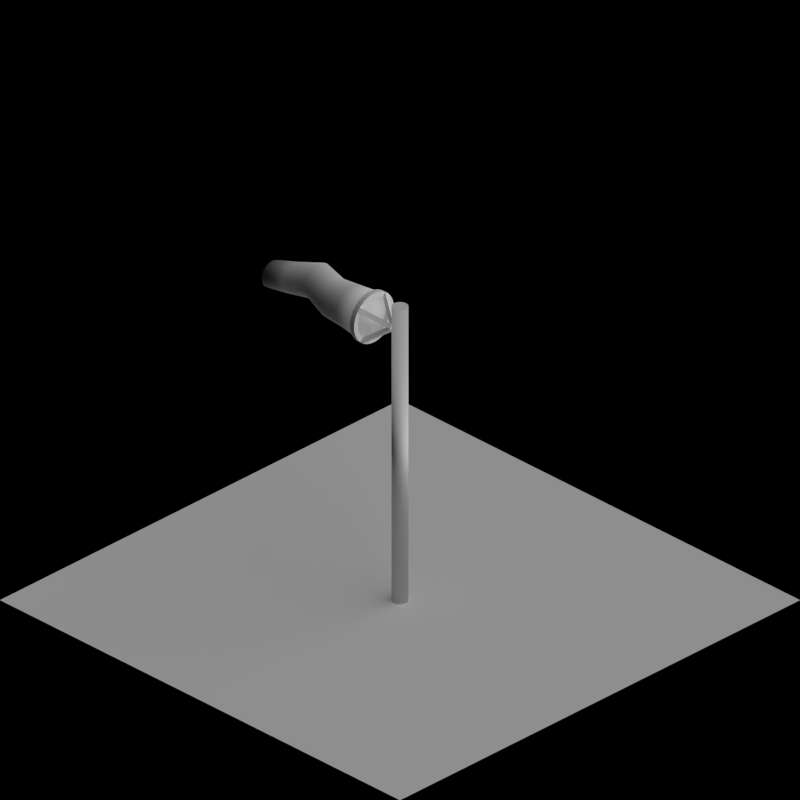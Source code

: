 # Source: windsock.blend  (saved by Blender 2.63.0; exported with 4.5.12 LTS)
import bpy
from mathutils import Matrix  # noqa: F401  (used for matrix-valued properties, if any)

bpy.ops.wm.read_factory_settings(use_empty=True)
scene = bpy.context.scene
scene.name = 'Scene'

# ---- collections
col_collection_1 = bpy.data.collections.new('Collection 1'); scene.collection.children.link(col_collection_1)
col_collection_2 = bpy.data.collections.new('Collection 2'); scene.collection.children.link(col_collection_2)

# ---- materials (node trees are filled in below, after node groups)
mat_rail_steelshiny = bpy.data.materials.new('Rail_SteelShiny')
mat_special_shadowonlybackground = bpy.data.materials.new('Special_ShadowOnlyBackground')
mat_cc_normal = bpy.data.materials.new('CC_Normal')

# ---- material node trees

# ---- world
world_world = bpy.data.worlds.new('World'); scene.world = world_world
world_world.color = (0.0, 0.0, 0.0)
world_world.use_sun_shadow = False
world_world.sun_shadow_jitter_overblur = 0.0
world_world.cycles.sampling_method = 'MANUAL'
world_world.cycles.sample_map_resolution = 256
world_world.light_settings.ao_factor = 0.5

# ---- cameras
cam_camera = bpy.data.cameras.new('Camera')
cam_camera.type = 'ORTHO'
cam_camera.clip_end = 100.0
cam_camera.lens = 35.0
cam_camera.sensor_width = 32.0
cam_camera.sensor_height = 18.0
cam_camera.ortho_scale = 2.828
cam_camera.dof.focus_distance = 0.0
cam_camera.dof.aperture_fstop = 128.0

# ---- lights
light_lamp = bpy.data.lights.new('Lamp', 'SUN')
light_lamp.transmission_factor = 0.0
light_lamp.cutoff_distance = 30.0
light_lamp.use_shadow = False
light_lamp.angle = 1.571
light_lamp.energy = 1.0
light_lamp.shadow_buffer_clip_start = 1.001
light_lamp.shadow_soft_size = 1.0
light_lamp.shadow_cascade_max_distance = 1000.0
light_lamp.cycles.use_multiple_importance_sampling = False
light_lamp_001 = bpy.data.lights.new('Lamp.001', 'SUN')
light_lamp_001.transmission_factor = 0.0
light_lamp_001.cutoff_distance = 30.0
light_lamp_001.angle = 1.571
light_lamp_001.energy = 1.0
light_lamp_001.shadow_buffer_clip_start = 1.001
light_lamp_001.shadow_soft_size = 1.0
light_lamp_001.shadow_cascade_max_distance = 1000.0
light_lamp_001.cycles.use_multiple_importance_sampling = False

# ---- meshes
me_cylinder_003 = bpy.data.meshes.new('Cylinder.003')
me_cylinder_003.from_pydata([(0.01561, 0.07846, 0.1), (0.0, 0.08, 0.1), (0.0, 0.1, 0.1), (0.0, 0.1, 0.12), (0.01951, 0.09808, 0.1), (0.01951, 0.09808, 0.12), (0.03827, 0.09239, 0.1), (0.03827, 0.09239, 0.12), (0.05556, 0.08315, 0.1), (0.05556, 0.08315, 0.12), (0.07071, 0.07071, 0.1), (0.07071, 0.07071, 0.12), (0.08315, 0.05556, 0.1), (0.08315, 0.05556, 0.12), (0.09239, 0.03827, 0.1), (0.09239, 0.03827, 0.12), (0.09808, 0.01951, 0.1), (0.09808, 0.01951, 0.12), (0.1, -7.649e-09, 0.1), (0.1, 5.941e-09, 0.12), (0.09808, -0.01951, 0.1), (0.09808, -0.01951, 0.12), (0.09239, -0.03827, 0.1), (0.09239, -0.03827, 0.12), (0.08315, -0.05556, 0.1), (0.08315, -0.05556, 0.12), (0.07071, -0.07071, 0.1), (0.05556, -0.08315, 0.1), (0.03827, -0.09239, 0.1), (0.01951, -0.09808, 0.1), (-3.258e-08, -0.1, 0.1), (-0.01951, -0.09808, 0.1), (-0.03827, -0.09239, 0.1), (-0.05556, -0.08315, 0.1), (-0.07071, -0.07071, 0.1), (-0.08315, -0.05556, 0.1), (-0.09239, -0.03827, 0.1), (-0.09808, -0.01951, 0.1), (-0.1, 8.176e-08, 0.1), (-0.09808, 0.01951, 0.1), (-0.09239, 0.03827, 0.1), (-0.08315, 0.05556, 0.1), (-0.07071, 0.07071, 0.1), (-0.05556, 0.08315, 0.1), (-0.05556, 0.08315, 0.12), (-0.03827, 0.09239, 0.1), (-0.03827, 0.09239, 0.12), (-0.01951, 0.09808, 0.1), (-0.01951, 0.09808, 0.12), (0.03061, 0.07391, 0.1), (0.04445, 0.06652, 0.1), (0.05657, 0.05657, 0.1), (0.06652, 0.04445, 0.1), (0.07391, 0.03061, 0.1), (0.07846, 0.01561, 0.1), (0.08, -4.186e-09, 0.1), (0.07846, -0.01561, 0.1), (0.07391, -0.03061, 0.1), (0.06652, -0.04445, 0.1), (0.05657, -0.05657, 0.1), (0.04445, -0.06652, 0.1), (0.03061, -0.07391, 0.1), (0.01561, -0.07846, 0.1), (-2.607e-08, -0.08, 0.1), (-0.01561, -0.07846, 0.1), (-0.03061, -0.07391, 0.1), (-0.04445, -0.06652, 0.1), (-0.05657, -0.05657, 0.1), (-0.06652, -0.04445, 0.1), (-0.07391, -0.03061, 0.1), (-0.07846, -0.01561, 0.1), (-0.08, 6.734e-08, 0.1), (-0.07846, 0.01561, 0.1), (-0.07391, 0.03061, 0.1), (-0.06652, 0.04445, 0.1), (-0.05657, 0.05657, 0.1), (-0.04445, 0.06652, 0.1), (-0.03061, 0.07391, 0.1), (-0.01561, 0.07846, 0.1), (0.01561, 0.07846, 0.12), (-1.457e-10, 0.08, 0.12), (0.03061, 0.07391, 0.12), (0.04445, 0.06652, 0.12), (0.05657, 0.05657, 0.12), (0.06652, 0.04445, 0.12), (0.07391, 0.03061, 0.12), (0.07846, 0.01561, 0.12), (0.08, -9.423e-09, 0.12), (0.07846, -0.01561, 0.12), (0.07391, -0.03061, 0.12), (0.06652, -0.04445, 0.12), (0.05657, -0.05657, 0.12), (0.04445, -0.06652, 0.12), (0.03061, -0.07391, 0.12), (0.01561, -0.07846, 0.12), (-2.621e-08, -0.08, 0.12), (-0.01561, -0.07846, 0.12), (-0.03061, -0.07391, 0.12), (-0.04445, -0.06652, 0.12), (-0.05657, -0.05657, 0.12), (-0.06652, -0.04445, 0.12), (-0.07391, -0.03061, 0.12), (-0.07846, -0.01561, 0.12), (-0.08, 6.21e-08, 0.12), (-0.07846, 0.01561, 0.12), (-0.07391, 0.03061, 0.12), (-0.06652, 0.04445, 0.12), (-0.05657, 0.05657, 0.12), (-0.04445, 0.06652, 0.12), (-0.03061, 0.07391, 0.12), (-0.01561, 0.07846, 0.12), (0.07074, -0.07074, 0.12), (0.05558, -0.08318, 0.12), (0.03828, -0.09242, 0.12), (0.01952, -0.09811, 0.12), (-3.278e-08, -0.1, 0.12), (-0.01952, -0.09811, 0.12), (-0.03828, -0.09242, 0.12), (-0.05558, -0.08318, 0.12), (-0.07074, -0.07074, 0.12), (-0.08318, -0.05558, 0.12), (-0.09242, -0.03828, 0.12), (-0.09811, -0.01952, 0.12), (-0.1, 7.617e-08, 0.12), (-0.09811, 0.01952, 0.12), (-0.09242, 0.03828, 0.12), (-0.08318, 0.05558, 0.12), (-0.07074, 0.07074, 0.12), (0.0007107, 0.01071, 1.782e-08), (0.01315, -0.004443, 1.782e-08), (0.01071, -0.0007107, -2.452e-08), (-0.004443, -0.01315, -2.452e-08), (0.009289, -0.01071, -2.527e-08), (-0.003147, 0.004443, -2.527e-08), (-0.01071, 0.0007108, 1.707e-08), (0.004443, 0.01315, 1.707e-08), (-0.01343, -0.003431, 1.037e-08), (-0.003482, -0.01555, 1.037e-08), (-0.003431, 0.01343, -1.707e-08), (-0.01555, 0.003482, -1.707e-08), (0.02343, 0.003432, -1.782e-08), (0.01348, 0.01555, -1.782e-08), (0.003432, -0.01343, 9.616e-09), (0.01555, -0.003482, 9.616e-09)], [], [(71, 72, 104, 103), (39, 40, 73, 72), (2, 3, 5, 4), (70, 71, 103, 102), (38, 39, 72, 71), (4, 5, 7, 6), (69, 70, 102, 101), (41, 42, 75, 74), (6, 7, 9, 8), (68, 69, 101, 100), (34, 35, 133, 132), (8, 9, 11, 10), (67, 68, 100, 99), (43, 45, 77, 76), (10, 11, 13, 12), (66, 67, 99, 98), (45, 47, 78, 77), (12, 13, 15, 14), (65, 66, 98, 97), (47, 2, 1, 78), (14, 15, 17, 16), (64, 65, 97, 96), (4, 6, 49, 0), (16, 17, 19, 18), (78, 1, 80, 110), (6, 8, 50, 49), (18, 19, 21, 20), (63, 64, 96, 95), (8, 10, 51, 50), (20, 21, 23, 22), (62, 63, 95, 94), (137, 129, 12, 52), (22, 23, 25, 24), (61, 62, 94, 93), (12, 14, 53, 52), (60, 61, 93, 92), (14, 16, 54, 53), (59, 60, 92, 91), (16, 18, 55, 54), (58, 59, 91, 90), (18, 20, 56, 55), (57, 58, 90, 89), (20, 22, 57, 56), (56, 57, 89, 88), (22, 24, 58, 57), (55, 56, 88, 87), (24, 26, 59, 58), (54, 55, 87, 86), (10, 12, 129, 128), (53, 54, 86, 85), (27, 28, 61, 60), (52, 53, 85, 84), (2, 4, 0, 1), (51, 52, 84, 83), (28, 29, 62, 61), (50, 51, 83, 82), (29, 30, 63, 62), (49, 50, 82, 81), (30, 31, 64, 63), (0, 49, 81, 79), (31, 32, 65, 64), (1, 0, 79, 80), (32, 33, 66, 65), (77, 78, 110, 109), (33, 34, 67, 66), (76, 77, 109, 108), (42, 43, 135, 134), (35, 36, 69, 68), (37, 38, 71, 70), (75, 76, 108, 107), (43, 44, 46, 45), (47, 48, 3, 2), (45, 46, 48, 47), (72, 73, 105, 104), (40, 41, 74, 73), (36, 37, 70, 69), (73, 74, 106, 105), (74, 75, 107, 106), (94, 95, 115, 114), (99, 100, 120, 119), (104, 105, 125, 124), (93, 94, 114, 113), (98, 99, 119, 118), (103, 104, 124, 123), (92, 93, 113, 112), (97, 98, 118, 117), (102, 103, 123, 122), (91, 92, 112, 111), (96, 97, 117, 116), (101, 102, 122, 121), (106, 107, 127, 126), (95, 96, 116, 115), (100, 101, 121, 120), (105, 106, 126, 125), (24, 25, 111, 26), (26, 111, 112, 27), (27, 112, 113, 28), (28, 113, 114, 29), (29, 114, 115, 30), (30, 115, 116, 31), (31, 116, 117, 32), (32, 117, 118, 33), (33, 118, 119, 34), (34, 119, 120, 35), (35, 120, 121, 36), (36, 121, 122, 37), (37, 122, 123, 38), (38, 123, 124, 39), (39, 124, 125, 40), (40, 125, 126, 41), (41, 126, 127, 42), (110, 80, 3, 48), (42, 127, 44, 43), (80, 79, 5, 3), (84, 85, 15, 13), (89, 90, 25, 23), (109, 110, 48, 46), (83, 84, 13, 11), (88, 89, 23, 21), (108, 109, 46, 44), (82, 83, 11, 9), (87, 88, 21, 19), (107, 108, 44, 127), (81, 82, 9, 7), (86, 87, 19, 17), (79, 81, 7, 5), (85, 86, 17, 15), (90, 91, 111, 25), (134, 135, 143, 142), (128, 129, 137, 136), (130, 131, 139, 138), (132, 133, 141, 140), (141, 133, 35, 68), (26, 27, 131, 130), (143, 135, 43, 76), (140, 141, 68, 67), (51, 10, 128, 136), (139, 131, 27, 60), (136, 137, 52, 51), (75, 42, 134, 142), (138, 139, 60, 59), (67, 34, 132, 140), (142, 143, 76, 75), (59, 26, 130, 138)])
me_cylinder_003.materials.append(mat_rail_steelshiny)
me_cylinder_003.use_remesh_preserve_volume = False
me_cylinder_003.use_remesh_preserve_attributes = False
me_cylinder_003.use_mirror_vertex_groups = False
me_cylinder_003.update()
me_plane = bpy.data.meshes.new('Plane')
me_plane.from_pydata([(1.0, -1.0, 0.0), (-1.0, -1.0, 0.0), (1.0, 1.0, 0.0), (-1.0, 1.0, 0.0)], [], [(2, 3, 1, 0)])
me_plane.materials.append(mat_special_shadowonlybackground)
me_plane.use_remesh_preserve_volume = False
me_plane.use_remesh_preserve_attributes = False
me_plane.use_mirror_vertex_groups = False
me_plane.update()
me_cylinder_007 = bpy.data.meshes.new('Cylinder.007')
me_cylinder_007.from_pydata([(0.0, 0.09123, 0.12), (2.548e-18, 0.09296, 0.1991), (0.0178, 0.08948, 0.12), (0.0159, 0.09139, 0.1991), (0.03491, 0.08429, 0.12), (0.03118, 0.08676, 0.1991), (0.05069, 0.07586, 0.12), (0.04527, 0.07923, 0.1991), (0.06451, 0.06451, 0.12), (0.05762, 0.06909, 0.1991), (0.07586, 0.05069, 0.12), (0.06775, 0.05674, 0.1991), (0.08429, 0.03491, 0.12), (0.07528, 0.04266, 0.1991), (0.08948, 0.0178, 0.12), (0.07992, 0.02737, 0.1991), (0.09123, -9.572e-09, 0.12), (0.08148, 0.01148, 0.1991), (0.08948, -0.0178, 0.12), (0.07992, -0.00442, 0.1991), (0.08429, -0.03491, 0.12), (0.07528, -0.01971, 0.1991), (0.07586, -0.05069, 0.12), (0.06775, -0.03379, 0.1991), (0.06451, -0.06451, 0.12), (0.05762, -0.04614, 0.1991), (0.05069, -0.07586, 0.12), (0.04527, -0.05627, 0.1991), (0.03491, -0.08429, 0.12), (0.03118, -0.0638, 0.1991), (0.0178, -0.08948, 0.12), (0.0159, -0.06844, 0.1991), (-2.973e-08, -0.09123, 0.12), (-2.655e-08, -0.07001, 0.1991), (-0.0178, -0.08948, 0.12), (-0.0159, -0.06844, 0.1991), (-0.03491, -0.08429, 0.12), (-0.03118, -0.0638, 0.1991), (-0.05069, -0.07586, 0.12), (-0.04527, -0.05627, 0.1991), (-0.06451, -0.06451, 0.12), (-0.05762, -0.04614, 0.1991), (-0.07586, -0.05069, 0.12), (-0.06775, -0.03379, 0.1991), (-0.08429, -0.03491, 0.12), (-0.07528, -0.01971, 0.1991), (-0.08948, -0.0178, 0.12), (-0.07992, -0.00442, 0.1991), (-0.09123, 7.163e-08, 0.12), (-0.08148, 0.01148, 0.1991), (-0.08948, 0.0178, 0.12), (-0.07992, 0.02737, 0.1991), (-0.08429, 0.03491, 0.12), (-0.07528, 0.04266, 0.1991), (-0.07586, 0.05069, 0.12), (-0.06775, 0.05675, 0.1991), (-0.06451, 0.06451, 0.12), (-0.05762, 0.06909, 0.1991), (-0.05069, 0.07586, 0.12), (-0.04527, 0.07923, 0.1991), (-0.03491, 0.08429, 0.12), (-0.03118, 0.08676, 0.1991), (-0.0178, 0.08948, 0.12), (-0.0159, 0.09139, 0.1991), (-0.01766, 0.07458, 0.3018), (-0.003105, 0.07315, 0.3018), (0.01089, 0.06891, 0.3018), (0.02378, 0.06201, 0.3018), (0.03508, 0.05274, 0.3018), (0.04436, 0.04144, 0.3018), (0.05125, 0.02854, 0.3018), (0.0555, 0.01455, 0.3018), (0.05693, -2.01e-09, 0.3018), (0.0555, -0.01455, 0.3018), (0.05125, -0.02854, 0.3018), (0.04436, -0.04144, 0.3018), (0.03508, -0.05274, 0.3018), (0.02378, -0.06201, 0.3018), (0.01089, -0.06891, 0.3018), (-0.003105, -0.07315, 0.3018), (-0.01766, -0.07458, 0.3018), (-0.03221, -0.07315, 0.3018), (-0.0462, -0.06891, 0.3018), (-0.05909, -0.06201, 0.3018), (-0.07039, -0.05274, 0.3018), (-0.07967, -0.04144, 0.3018), (-0.08656, -0.02854, 0.3018), (-0.09081, -0.01455, 0.3018), (-0.09224, 6.438e-08, 0.3018), (-0.09081, 0.01455, 0.3018), (-0.08656, 0.02854, 0.3018), (-0.07967, 0.04144, 0.3018), (-0.07039, 0.05274, 0.3018), (-0.05909, 0.06201, 0.3018), (-0.0462, 0.06891, 0.3018), (-0.03221, 0.07315, 0.3018), (-4.38e-08, 0.05448, 0.3991), (0.01338, 0.05316, 0.3991), (0.02625, 0.04926, 0.3991), (0.03812, 0.04292, 0.3991), (0.04851, 0.03439, 0.3991), (0.05705, 0.02399, 0.3991), (0.06339, 0.01213, 0.3991), (0.06729, -0.0007399, 0.3991), (0.06861, -0.01412, 0.3991), (0.06729, -0.02751, 0.3991), (0.06339, -0.04038, 0.3991), (0.05705, -0.05224, 0.3991), (0.04851, -0.06264, 0.3991), (0.03812, -0.07117, 0.3991), (0.02625, -0.07751, 0.3991), (0.01338, -0.08141, 0.3991), (-6.616e-08, -0.08273, 0.3991), (-0.01338, -0.08141, 0.3991), (-0.02626, -0.07751, 0.3991), (-0.03812, -0.07117, 0.3991), (-0.04851, -0.06264, 0.3991), (-0.05705, -0.05224, 0.3991), (-0.06339, -0.04038, 0.3991), (-0.06729, -0.02751, 0.3991), (-0.06861, -0.01412, 0.3991), (-0.06729, -0.0007398, 0.3991), (-0.06339, 0.01213, 0.3991), (-0.05705, 0.02399, 0.3991), (-0.04851, 0.03439, 0.3991), (-0.03812, 0.04292, 0.3991), (-0.02625, 0.04926, 0.3991), (-0.01338, 0.05316, 0.3991), (0.01059, 0.05995, 0.5), (0.02229, 0.0588, 0.5), (0.03353, 0.05538, 0.5), (0.0439, 0.04985, 0.5), (0.05298, 0.04239, 0.5), (0.06044, 0.03331, 0.5), (0.06598, 0.02294, 0.5), (0.06939, 0.0117, 0.5), (0.07054, -2.971e-09, 0.5), (0.06939, -0.0117, 0.5), (0.06598, -0.02294, 0.5), (0.06044, -0.03331, 0.5), (0.05298, -0.04239, 0.5), (0.0439, -0.04985, 0.5), (0.03353, -0.05538, 0.5), (0.02229, -0.0588, 0.5), (0.01059, -0.05995, 0.5), (-0.001102, -0.0588, 0.5), (-0.01235, -0.05538, 0.5), (-0.02271, -0.04985, 0.5), (-0.0318, -0.04239, 0.5), (-0.03925, -0.03331, 0.5), (-0.04479, -0.02294, 0.5), (-0.0482, -0.0117, 0.5), (-0.04935, 5.039e-08, 0.5), (-0.0482, 0.0117, 0.5), (-0.04479, 0.02294, 0.5), (-0.03925, 0.03331, 0.5), (-0.0318, 0.04239, 0.5), (-0.02271, 0.04985, 0.5), (-0.01235, 0.05538, 0.5), (-0.001102, 0.0588, 0.5), (-3.54e-08, 0.02795, 0.5991), (0.0101, 0.02695, 0.5991), (0.01982, 0.024, 0.5991), (0.02877, 0.01922, 0.5991), (0.03661, 0.01278, 0.5991), (0.04305, 0.004933, 0.5991), (0.04784, -0.004019, 0.5991), (0.05079, -0.01373, 0.5991), (0.05178, -0.02384, 0.5991), (0.05079, -0.03394, 0.5991), (0.04784, -0.04365, 0.5991), (0.04305, -0.0526, 0.5991), (0.03661, -0.06045, 0.5991), (0.02877, -0.06689, 0.5991), (0.01982, -0.07167, 0.5991), (0.0101, -0.07462, 0.5991), (-5.227e-08, -0.07562, 0.5991), (-0.0101, -0.07462, 0.5991), (-0.01982, -0.07167, 0.5991), (-0.02877, -0.06689, 0.5991), (-0.03661, -0.06045, 0.5991), (-0.04305, -0.0526, 0.5991), (-0.04784, -0.04365, 0.5991), (-0.05079, -0.03394, 0.5991), (-0.05178, -0.02384, 0.5991), (-0.05079, -0.01373, 0.5991), (-0.04784, -0.004019, 0.5991), (-0.04305, 0.004933, 0.5991), (-0.03661, 0.01278, 0.5991), (-0.02877, 0.01922, 0.5991), (-0.01982, 0.024, 0.5991), (-0.0101, 0.02695, 0.5991)], [], [(0, 1, 3, 2), (2, 3, 5, 4), (4, 5, 7, 6), (6, 7, 9, 8), (8, 9, 11, 10), (10, 11, 13, 12), (12, 13, 15, 14), (14, 15, 17, 16), (16, 17, 19, 18), (18, 19, 21, 20), (20, 21, 23, 22), (22, 23, 25, 24), (24, 25, 27, 26), (26, 27, 29, 28), (28, 29, 31, 30), (30, 31, 33, 32), (32, 33, 35, 34), (34, 35, 37, 36), (36, 37, 39, 38), (38, 39, 41, 40), (40, 41, 43, 42), (42, 43, 45, 44), (44, 45, 47, 46), (46, 47, 49, 48), (48, 49, 51, 50), (50, 51, 53, 52), (52, 53, 55, 54), (54, 55, 57, 56), (56, 57, 59, 58), (58, 59, 61, 60), (23, 21, 74, 75), (62, 63, 1, 0), (60, 61, 63, 62), (0, 2, 4, 6, 8, 10, 12, 14, 16, 18, 20, 22, 24, 26, 28, 30, 32, 34, 36, 38, 40, 42, 44, 46, 48, 50, 52, 54, 56, 58, 60, 62), (68, 67, 99, 100), (61, 59, 93, 94), (37, 35, 81, 82), (13, 11, 69, 70), (51, 49, 88, 89), (27, 25, 76, 77), (1, 63, 95, 64), (41, 39, 83, 84), (17, 15, 71, 72), (55, 53, 90, 91), (31, 29, 78, 79), (7, 5, 66, 67), (45, 43, 85, 86), (21, 19, 73, 74), (59, 57, 92, 93), (35, 33, 80, 81), (11, 9, 68, 69), (49, 47, 87, 88), (25, 23, 75, 76), (63, 61, 94, 95), (39, 37, 82, 83), (15, 13, 70, 71), (53, 51, 89, 90), (29, 27, 77, 78), (5, 3, 65, 66), (43, 41, 84, 85), (19, 17, 72, 73), (57, 55, 91, 92), (33, 31, 79, 80), (9, 7, 67, 68), (47, 45, 86, 87), (3, 1, 64, 65), (103, 102, 134, 135), (94, 93, 125, 126), (89, 88, 120, 121), (84, 83, 115, 116), (79, 78, 110, 111), (74, 73, 105, 106), (69, 68, 100, 101), (95, 94, 126, 127), (90, 89, 121, 122), (85, 84, 116, 117), (80, 79, 111, 112), (75, 74, 106, 107), (70, 69, 101, 102), (65, 64, 96, 97), (64, 95, 127, 96), (91, 90, 122, 123), (86, 85, 117, 118), (81, 80, 112, 113), (76, 75, 107, 108), (71, 70, 102, 103), (66, 65, 97, 98), (92, 91, 123, 124), (87, 86, 118, 119), (82, 81, 113, 114), (77, 76, 108, 109), (72, 71, 103, 104), (67, 66, 98, 99), (93, 92, 124, 125), (88, 87, 119, 120), (83, 82, 114, 115), (78, 77, 109, 110), (73, 72, 104, 105), (138, 137, 169, 170), (98, 97, 129, 130), (124, 123, 155, 156), (119, 118, 150, 151), (114, 113, 145, 146), (109, 108, 140, 141), (104, 103, 135, 136), (99, 98, 130, 131), (125, 124, 156, 157), (120, 119, 151, 152), (115, 114, 146, 147), (110, 109, 141, 142), (105, 104, 136, 137), (100, 99, 131, 132), (126, 125, 157, 158), (121, 120, 152, 153), (116, 115, 147, 148), (111, 110, 142, 143), (106, 105, 137, 138), (101, 100, 132, 133), (127, 126, 158, 159), (122, 121, 153, 154), (117, 116, 148, 149), (112, 111, 143, 144), (107, 106, 138, 139), (102, 101, 133, 134), (97, 96, 128, 129), (96, 127, 159, 128), (123, 122, 154, 155), (118, 117, 149, 150), (113, 112, 144, 145), (108, 107, 139, 140), (161, 160, 191, 190, 189, 188, 187, 186, 185, 184, 183, 182, 181, 180, 179, 178, 177, 176, 175, 174, 173, 172, 171, 170, 169, 168, 167, 166, 165, 164, 163, 162), (133, 132, 164, 165), (159, 158, 190, 191), (154, 153, 185, 186), (149, 148, 180, 181), (144, 143, 175, 176), (139, 138, 170, 171), (134, 133, 165, 166), (129, 128, 160, 161), (128, 159, 191, 160), (155, 154, 186, 187), (150, 149, 181, 182), (145, 144, 176, 177), (140, 139, 171, 172), (135, 134, 166, 167), (130, 129, 161, 162), (156, 155, 187, 188), (151, 150, 182, 183), (146, 145, 177, 178), (141, 140, 172, 173), (136, 135, 167, 168), (131, 130, 162, 163), (157, 156, 188, 189), (152, 151, 183, 184), (147, 146, 178, 179), (142, 141, 173, 174), (137, 136, 168, 169), (132, 131, 163, 164), (158, 157, 189, 190), (153, 152, 184, 185), (148, 147, 179, 180), (143, 142, 174, 175)])
me_cylinder_007.polygons.foreach_set('use_smooth', [True] * 162)
me_cylinder_007.materials.append(mat_cc_normal)
me_cylinder_007.use_remesh_preserve_volume = False
me_cylinder_007.use_remesh_preserve_attributes = False
me_cylinder_007.use_mirror_vertex_groups = False
me_cylinder_007.update()
me_cylinder_006 = bpy.data.meshes.new('Cylinder.006')
me_cylinder_006.from_pydata([(0.0, 0.09123, 0.12), (0.01, 0.09148, 0.2), (0.0178, 0.08948, 0.12), (0.0259, 0.08992, 0.2), (0.03491, 0.08429, 0.12), (0.04118, 0.08528, 0.2), (0.05069, 0.07586, 0.12), (0.05527, 0.07775, 0.2), (0.06451, 0.06451, 0.12), (0.06762, 0.06762, 0.2), (0.07586, 0.05069, 0.12), (0.07775, 0.05527, 0.2), (0.08429, 0.03491, 0.12), (0.08528, 0.04118, 0.2), (0.08948, 0.0178, 0.12), (0.08992, 0.0259, 0.2), (0.09123, -9.572e-09, 0.12), (0.09148, 0.01, 0.2), (0.08948, -0.0178, 0.12), (0.08992, -0.005896, 0.2), (0.08429, -0.03491, 0.12), (0.08528, -0.02118, 0.2), (0.07586, -0.05069, 0.12), (0.07775, -0.03527, 0.2), (0.06451, -0.06451, 0.12), (0.06762, -0.04762, 0.2), (0.05069, -0.07586, 0.12), (0.05527, -0.05775, 0.2), (0.03491, -0.08429, 0.12), (0.04118, -0.06528, 0.2), (0.0178, -0.08948, 0.12), (0.0259, -0.06992, 0.2), (-2.973e-08, -0.09123, 0.12), (0.01, -0.07148, 0.2), (-0.0178, -0.08948, 0.12), (-0.005896, -0.06992, 0.2), (-0.03491, -0.08429, 0.12), (-0.02118, -0.06528, 0.2), (-0.05069, -0.07586, 0.12), (-0.03527, -0.05775, 0.2), (-0.06451, -0.06451, 0.12), (-0.04762, -0.04762, 0.2), (-0.07586, -0.05069, 0.12), (-0.05775, -0.03527, 0.2), (-0.08429, -0.03491, 0.12), (-0.06528, -0.02118, 0.2), (-0.08948, -0.0178, 0.12), (-0.06992, -0.005896, 0.2), (-0.09123, 7.163e-08, 0.12), (-0.07148, 0.01, 0.2), (-0.08948, 0.0178, 0.12), (-0.06992, 0.0259, 0.2), (-0.08429, 0.03491, 0.12), (-0.06528, 0.04118, 0.2), (-0.07586, 0.05069, 0.12), (-0.05775, 0.05527, 0.2), (-0.06451, 0.06451, 0.12), (-0.04762, 0.06762, 0.2), (-0.05069, 0.07586, 0.12), (-0.03527, 0.07775, 0.2), (-0.03491, 0.08429, 0.12), (-0.02118, 0.08528, 0.2), (-0.0178, 0.08948, 0.12), (-0.005896, 0.08992, 0.2), (-1.155e-08, 0.07458, 0.3), (0.01455, 0.07315, 0.3), (0.02854, 0.06891, 0.3), (0.04144, 0.06201, 0.3), (0.05274, 0.05274, 0.3), (0.06201, 0.04144, 0.3), (0.06891, 0.02854, 0.3), (0.07315, 0.01455, 0.3), (0.07458, -1.877e-09, 0.3), (0.07315, -0.01455, 0.3), (0.06891, -0.02854, 0.3), (0.06201, -0.04144, 0.3), (0.05274, -0.05274, 0.3), (0.04144, -0.06201, 0.3), (0.02854, -0.06891, 0.3), (0.01455, -0.07315, 0.3), (-3.585e-08, -0.07458, 0.3), (-0.01455, -0.07315, 0.3), (-0.02854, -0.06891, 0.3), (-0.04144, -0.06201, 0.3), (-0.05274, -0.05274, 0.3), (-0.06201, -0.04144, 0.3), (-0.06891, -0.02854, 0.3), (-0.07315, -0.01455, 0.3), (-0.07458, 6.451e-08, 0.3), (-0.07315, 0.01455, 0.3), (-0.06891, 0.02854, 0.3), (-0.06201, 0.04144, 0.3), (-0.05274, 0.05274, 0.3), (-0.04144, 0.06201, 0.3), (-0.02854, 0.06891, 0.3), (-0.01455, 0.07315, 0.3), (-0.02, 0.08861, 0.4), (-0.006615, 0.08729, 0.4), (0.006255, 0.08339, 0.4), (0.01812, 0.07705, 0.4), (0.02851, 0.06851, 0.4), (0.03705, 0.05812, 0.4), (0.04339, 0.04625, 0.4), (0.04729, 0.03338, 0.4), (0.04861, 0.02, 0.4), (0.04729, 0.006615, 0.4), (0.04339, -0.006255, 0.4), (0.03705, -0.01812, 0.4), (0.02851, -0.02851, 0.4), (0.01812, -0.03705, 0.4), (0.006255, -0.04339, 0.4), (-0.006615, -0.04729, 0.4), (-0.02, -0.04861, 0.4), (-0.03338, -0.04729, 0.4), (-0.04626, -0.04339, 0.4), (-0.05812, -0.03705, 0.4), (-0.06851, -0.02851, 0.4), (-0.07705, -0.01812, 0.4), (-0.08339, -0.006255, 0.4), (-0.08729, 0.006615, 0.4), (-0.08861, 0.02, 0.4), (-0.08729, 0.03338, 0.4), (-0.08339, 0.04626, 0.4), (-0.07705, 0.05812, 0.4), (-0.06851, 0.06851, 0.4), (-0.05812, 0.07705, 0.4), (-0.04625, 0.08339, 0.4), (-0.03338, 0.08729, 0.4), (-2.681e-08, 0.05995, 0.5), (0.0117, 0.0588, 0.5), (0.02294, 0.05538, 0.5), (0.03331, 0.04985, 0.5), (0.04239, 0.04239, 0.5), (0.04985, 0.03331, 0.5), (0.05538, 0.02294, 0.5), (0.0588, 0.0117, 0.5), (0.05995, -2.971e-09, 0.5), (0.0588, -0.0117, 0.5), (0.05538, -0.02294, 0.5), (0.04985, -0.03331, 0.5), (0.04239, -0.04239, 0.5), (0.03331, -0.04985, 0.5), (0.02294, -0.05538, 0.5), (0.0117, -0.0588, 0.5), (-4.634e-08, -0.05995, 0.5), (-0.0117, -0.0588, 0.5), (-0.02294, -0.05538, 0.5), (-0.03331, -0.04985, 0.5), (-0.04239, -0.04239, 0.5), (-0.04985, -0.03331, 0.5), (-0.05538, -0.02294, 0.5), (-0.0588, -0.0117, 0.5), (-0.05995, 5.039e-08, 0.5), (-0.0588, 0.0117, 0.5), (-0.05538, 0.02294, 0.5), (-0.04985, 0.03331, 0.5), (-0.04239, 0.04239, 0.5), (-0.03331, 0.04985, 0.5), (-0.02294, 0.05538, 0.5), (-0.0117, 0.0588, 0.5), (0.01, 0.03178, 0.6), (0.0201, 0.03079, 0.6), (0.02982, 0.02784, 0.6), (0.03877, 0.02305, 0.6), (0.04661, 0.01661, 0.6), (0.05305, 0.008768, 0.6), (0.05784, -0.0001842, 0.6), (0.06079, -0.009898, 0.6), (0.06178, -0.02, 0.6), (0.06079, -0.0301, 0.6), (0.05784, -0.03982, 0.6), (0.05305, -0.04877, 0.6), (0.04661, -0.05661, 0.6), (0.03877, -0.06305, 0.6), (0.02982, -0.06784, 0.6), (0.0201, -0.07079, 0.6), (0.01, -0.07178, 0.6), (-0.0001021, -0.07079, 0.6), (-0.009816, -0.06784, 0.6), (-0.01877, -0.06305, 0.6), (-0.02661, -0.05661, 0.6), (-0.03305, -0.04877, 0.6), (-0.03784, -0.03982, 0.6), (-0.04079, -0.0301, 0.6), (-0.04178, -0.02, 0.6), (-0.04079, -0.009898, 0.6), (-0.03784, -0.0001841, 0.6), (-0.03305, 0.008768, 0.6), (-0.02661, 0.01661, 0.6), (-0.01877, 0.02305, 0.6), (-0.009816, 0.02784, 0.6), (-0.000102, 0.03079, 0.6)], [], [(0, 1, 3, 2), (2, 3, 5, 4), (4, 5, 7, 6), (6, 7, 9, 8), (8, 9, 11, 10), (10, 11, 13, 12), (12, 13, 15, 14), (14, 15, 17, 16), (16, 17, 19, 18), (18, 19, 21, 20), (20, 21, 23, 22), (22, 23, 25, 24), (24, 25, 27, 26), (26, 27, 29, 28), (28, 29, 31, 30), (30, 31, 33, 32), (32, 33, 35, 34), (34, 35, 37, 36), (36, 37, 39, 38), (38, 39, 41, 40), (40, 41, 43, 42), (42, 43, 45, 44), (44, 45, 47, 46), (46, 47, 49, 48), (48, 49, 51, 50), (50, 51, 53, 52), (52, 53, 55, 54), (54, 55, 57, 56), (56, 57, 59, 58), (58, 59, 61, 60), (23, 21, 74, 75), (62, 63, 1, 0), (60, 61, 63, 62), (0, 2, 4, 6, 8, 10, 12, 14, 16, 18, 20, 22, 24, 26, 28, 30, 32, 34, 36, 38, 40, 42, 44, 46, 48, 50, 52, 54, 56, 58, 60, 62), (68, 67, 99, 100), (61, 59, 93, 94), (37, 35, 81, 82), (13, 11, 69, 70), (51, 49, 88, 89), (27, 25, 76, 77), (1, 63, 95, 64), (41, 39, 83, 84), (17, 15, 71, 72), (55, 53, 90, 91), (31, 29, 78, 79), (7, 5, 66, 67), (45, 43, 85, 86), (21, 19, 73, 74), (59, 57, 92, 93), (35, 33, 80, 81), (11, 9, 68, 69), (49, 47, 87, 88), (25, 23, 75, 76), (63, 61, 94, 95), (39, 37, 82, 83), (15, 13, 70, 71), (53, 51, 89, 90), (29, 27, 77, 78), (5, 3, 65, 66), (43, 41, 84, 85), (19, 17, 72, 73), (57, 55, 91, 92), (33, 31, 79, 80), (9, 7, 67, 68), (47, 45, 86, 87), (3, 1, 64, 65), (103, 102, 134, 135), (94, 93, 125, 126), (89, 88, 120, 121), (84, 83, 115, 116), (79, 78, 110, 111), (74, 73, 105, 106), (69, 68, 100, 101), (95, 94, 126, 127), (90, 89, 121, 122), (85, 84, 116, 117), (80, 79, 111, 112), (75, 74, 106, 107), (70, 69, 101, 102), (65, 64, 96, 97), (64, 95, 127, 96), (91, 90, 122, 123), (86, 85, 117, 118), (81, 80, 112, 113), (76, 75, 107, 108), (71, 70, 102, 103), (66, 65, 97, 98), (92, 91, 123, 124), (87, 86, 118, 119), (82, 81, 113, 114), (77, 76, 108, 109), (72, 71, 103, 104), (67, 66, 98, 99), (93, 92, 124, 125), (88, 87, 119, 120), (83, 82, 114, 115), (78, 77, 109, 110), (73, 72, 104, 105), (138, 137, 169, 170), (98, 97, 129, 130), (124, 123, 155, 156), (119, 118, 150, 151), (114, 113, 145, 146), (109, 108, 140, 141), (104, 103, 135, 136), (99, 98, 130, 131), (125, 124, 156, 157), (120, 119, 151, 152), (115, 114, 146, 147), (110, 109, 141, 142), (105, 104, 136, 137), (100, 99, 131, 132), (126, 125, 157, 158), (121, 120, 152, 153), (116, 115, 147, 148), (111, 110, 142, 143), (106, 105, 137, 138), (101, 100, 132, 133), (127, 126, 158, 159), (122, 121, 153, 154), (117, 116, 148, 149), (112, 111, 143, 144), (107, 106, 138, 139), (102, 101, 133, 134), (97, 96, 128, 129), (96, 127, 159, 128), (123, 122, 154, 155), (118, 117, 149, 150), (113, 112, 144, 145), (108, 107, 139, 140), (161, 160, 191, 190, 189, 188, 187, 186, 185, 184, 183, 182, 181, 180, 179, 178, 177, 176, 175, 174, 173, 172, 171, 170, 169, 168, 167, 166, 165, 164, 163, 162), (133, 132, 164, 165), (159, 158, 190, 191), (154, 153, 185, 186), (149, 148, 180, 181), (144, 143, 175, 176), (139, 138, 170, 171), (134, 133, 165, 166), (129, 128, 160, 161), (128, 159, 191, 160), (155, 154, 186, 187), (150, 149, 181, 182), (145, 144, 176, 177), (140, 139, 171, 172), (135, 134, 166, 167), (130, 129, 161, 162), (156, 155, 187, 188), (151, 150, 182, 183), (146, 145, 177, 178), (141, 140, 172, 173), (136, 135, 167, 168), (131, 130, 162, 163), (157, 156, 188, 189), (152, 151, 183, 184), (147, 146, 178, 179), (142, 141, 173, 174), (137, 136, 168, 169), (132, 131, 163, 164), (158, 157, 189, 190), (153, 152, 184, 185), (148, 147, 179, 180), (143, 142, 174, 175)])
me_cylinder_006.polygons.foreach_set('use_smooth', [True] * 162)
me_cylinder_006.materials.append(mat_cc_normal)
me_cylinder_006.use_remesh_preserve_volume = False
me_cylinder_006.use_remesh_preserve_attributes = False
me_cylinder_006.use_mirror_vertex_groups = False
me_cylinder_006.update()
me_cylinder_004 = bpy.data.meshes.new('Cylinder.004')
me_cylinder_004.from_pydata([(0.0, 0.09123, 0.12), (0.01, 0.09148, 0.2), (0.0178, 0.08948, 0.12), (0.0259, 0.08992, 0.2), (0.03491, 0.08429, 0.12), (0.04118, 0.08528, 0.2), (0.05069, 0.07586, 0.12), (0.05527, 0.07775, 0.2), (0.06451, 0.06451, 0.12), (0.06762, 0.06762, 0.2), (0.07586, 0.05069, 0.12), (0.07775, 0.05527, 0.2), (0.08429, 0.03491, 0.12), (0.08528, 0.04118, 0.2), (0.08948, 0.0178, 0.12), (0.08992, 0.0259, 0.2), (0.09123, -9.572e-09, 0.12), (0.09148, 0.01, 0.2), (0.08948, -0.0178, 0.12), (0.08992, -0.005896, 0.2), (0.08429, -0.03491, 0.12), (0.08528, -0.02118, 0.2), (0.07586, -0.05069, 0.12), (0.07775, -0.03527, 0.2), (0.06451, -0.06451, 0.12), (0.06762, -0.04762, 0.2), (0.05069, -0.07586, 0.12), (0.05527, -0.05775, 0.2), (0.03491, -0.08429, 0.12), (0.04118, -0.06528, 0.2), (0.0178, -0.08948, 0.12), (0.0259, -0.06992, 0.2), (-2.973e-08, -0.09123, 0.12), (0.01, -0.07148, 0.2), (-0.0178, -0.08948, 0.12), (-0.005896, -0.06992, 0.2), (-0.03491, -0.08429, 0.12), (-0.02118, -0.06528, 0.2), (-0.05069, -0.07586, 0.12), (-0.03527, -0.05775, 0.2), (-0.06451, -0.06451, 0.12), (-0.04762, -0.04762, 0.2), (-0.07586, -0.05069, 0.12), (-0.05775, -0.03527, 0.2), (-0.08429, -0.03491, 0.12), (-0.06528, -0.02118, 0.2), (-0.08948, -0.0178, 0.12), (-0.06992, -0.005896, 0.2), (-0.09123, 7.163e-08, 0.12), (-0.07148, 0.01, 0.2), (-0.08948, 0.0178, 0.12), (-0.06992, 0.0259, 0.2), (-0.08429, 0.03491, 0.12), (-0.06528, 0.04118, 0.2), (-0.07586, 0.05069, 0.12), (-0.05775, 0.05527, 0.2), (-0.06451, 0.06451, 0.12), (-0.04762, 0.06762, 0.2), (-0.05069, 0.07586, 0.12), (-0.03527, 0.07775, 0.2), (-0.03491, 0.08429, 0.12), (-0.02118, 0.08528, 0.2), (-0.0178, 0.08948, 0.12), (-0.005896, 0.08992, 0.2), (-1.155e-08, 0.07458, 0.3), (0.01455, 0.07315, 0.3), (0.02854, 0.06891, 0.3), (0.04144, 0.06201, 0.3), (0.05274, 0.05274, 0.3), (0.06201, 0.04144, 0.3), (0.06891, 0.02854, 0.3), (0.07315, 0.01455, 0.3), (0.07458, -1.877e-09, 0.3), (0.07315, -0.01455, 0.3), (0.06891, -0.02854, 0.3), (0.06201, -0.04144, 0.3), (0.05274, -0.05274, 0.3), (0.04144, -0.06201, 0.3), (0.02854, -0.06891, 0.3), (0.01455, -0.07315, 0.3), (-3.585e-08, -0.07458, 0.3), (-0.01455, -0.07315, 0.3), (-0.02854, -0.06891, 0.3), (-0.04144, -0.06201, 0.3), (-0.05274, -0.05274, 0.3), (-0.06201, -0.04144, 0.3), (-0.06891, -0.02854, 0.3), (-0.07315, -0.01455, 0.3), (-0.07458, 6.451e-08, 0.3), (-0.07315, 0.01455, 0.3), (-0.06891, 0.02854, 0.3), (-0.06201, 0.04144, 0.3), (-0.05274, 0.05274, 0.3), (-0.04144, 0.06201, 0.3), (-0.02854, 0.06891, 0.3), (-0.01455, 0.07315, 0.3), (-0.02, 0.08861, 0.4), (-0.006615, 0.08729, 0.4), (0.006255, 0.08339, 0.4), (0.01812, 0.07705, 0.4), (0.02851, 0.06851, 0.4), (0.03705, 0.05812, 0.4), (0.04339, 0.04625, 0.4), (0.04729, 0.03338, 0.4), (0.04861, 0.02, 0.4), (0.04729, 0.006615, 0.4), (0.04339, -0.006255, 0.4), (0.03705, -0.01812, 0.4), (0.02851, -0.02851, 0.4), (0.01812, -0.03705, 0.4), (0.006255, -0.04339, 0.4), (-0.006615, -0.04729, 0.4), (-0.02, -0.04861, 0.4), (-0.03338, -0.04729, 0.4), (-0.04626, -0.04339, 0.4), (-0.05812, -0.03705, 0.4), (-0.06851, -0.02851, 0.4), (-0.07705, -0.01812, 0.4), (-0.08339, -0.006255, 0.4), (-0.08729, 0.006615, 0.4), (-0.08861, 0.02, 0.4), (-0.08729, 0.03338, 0.4), (-0.08339, 0.04626, 0.4), (-0.07705, 0.05812, 0.4), (-0.06851, 0.06851, 0.4), (-0.05812, 0.07705, 0.4), (-0.04625, 0.08339, 0.4), (-0.03338, 0.08729, 0.4), (-2.681e-08, 0.05995, 0.5), (0.0117, 0.0588, 0.5), (0.02294, 0.05538, 0.5), (0.03331, 0.04985, 0.5), (0.04239, 0.04239, 0.5), (0.04985, 0.03331, 0.5), (0.05538, 0.02294, 0.5), (0.0588, 0.0117, 0.5), (0.05995, -2.971e-09, 0.5), (0.0588, -0.0117, 0.5), (0.05538, -0.02294, 0.5), (0.04985, -0.03331, 0.5), (0.04239, -0.04239, 0.5), (0.03331, -0.04985, 0.5), (0.02294, -0.05538, 0.5), (0.0117, -0.0588, 0.5), (-4.634e-08, -0.05995, 0.5), (-0.0117, -0.0588, 0.5), (-0.02294, -0.05538, 0.5), (-0.03331, -0.04985, 0.5), (-0.04239, -0.04239, 0.5), (-0.04985, -0.03331, 0.5), (-0.05538, -0.02294, 0.5), (-0.0588, -0.0117, 0.5), (-0.05995, 5.039e-08, 0.5), (-0.0588, 0.0117, 0.5), (-0.05538, 0.02294, 0.5), (-0.04985, 0.03331, 0.5), (-0.04239, 0.04239, 0.5), (-0.03331, 0.04985, 0.5), (-0.02294, 0.05538, 0.5), (-0.0117, 0.0588, 0.5), (0.01, 0.03178, 0.6), (0.0201, 0.03079, 0.6), (0.02982, 0.02784, 0.6), (0.03877, 0.02305, 0.6), (0.04661, 0.01661, 0.6), (0.05305, 0.008768, 0.6), (0.05784, -0.0001842, 0.6), (0.06079, -0.009898, 0.6), (0.06178, -0.02, 0.6), (0.06079, -0.0301, 0.6), (0.05784, -0.03982, 0.6), (0.05305, -0.04877, 0.6), (0.04661, -0.05661, 0.6), (0.03877, -0.06305, 0.6), (0.02982, -0.06784, 0.6), (0.0201, -0.07079, 0.6), (0.01, -0.07178, 0.6), (-0.0001021, -0.07079, 0.6), (-0.009816, -0.06784, 0.6), (-0.01877, -0.06305, 0.6), (-0.02661, -0.05661, 0.6), (-0.03305, -0.04877, 0.6), (-0.03784, -0.03982, 0.6), (-0.04079, -0.0301, 0.6), (-0.04178, -0.02, 0.6), (-0.04079, -0.009898, 0.6), (-0.03784, -0.0001841, 0.6), (-0.03305, 0.008768, 0.6), (-0.02661, 0.01661, 0.6), (-0.01877, 0.02305, 0.6), (-0.009816, 0.02784, 0.6), (-0.000102, 0.03079, 0.6)], [], [(0, 1, 3, 2), (2, 3, 5, 4), (4, 5, 7, 6), (6, 7, 9, 8), (8, 9, 11, 10), (10, 11, 13, 12), (12, 13, 15, 14), (14, 15, 17, 16), (16, 17, 19, 18), (18, 19, 21, 20), (20, 21, 23, 22), (22, 23, 25, 24), (24, 25, 27, 26), (26, 27, 29, 28), (28, 29, 31, 30), (30, 31, 33, 32), (32, 33, 35, 34), (34, 35, 37, 36), (36, 37, 39, 38), (38, 39, 41, 40), (40, 41, 43, 42), (42, 43, 45, 44), (44, 45, 47, 46), (46, 47, 49, 48), (48, 49, 51, 50), (50, 51, 53, 52), (52, 53, 55, 54), (54, 55, 57, 56), (56, 57, 59, 58), (58, 59, 61, 60), (23, 21, 74, 75), (62, 63, 1, 0), (60, 61, 63, 62), (0, 2, 4, 6, 8, 10, 12, 14, 16, 18, 20, 22, 24, 26, 28, 30, 32, 34, 36, 38, 40, 42, 44, 46, 48, 50, 52, 54, 56, 58, 60, 62), (68, 67, 99, 100), (61, 59, 93, 94), (37, 35, 81, 82), (13, 11, 69, 70), (51, 49, 88, 89), (27, 25, 76, 77), (1, 63, 95, 64), (41, 39, 83, 84), (17, 15, 71, 72), (55, 53, 90, 91), (31, 29, 78, 79), (7, 5, 66, 67), (45, 43, 85, 86), (21, 19, 73, 74), (59, 57, 92, 93), (35, 33, 80, 81), (11, 9, 68, 69), (49, 47, 87, 88), (25, 23, 75, 76), (63, 61, 94, 95), (39, 37, 82, 83), (15, 13, 70, 71), (53, 51, 89, 90), (29, 27, 77, 78), (5, 3, 65, 66), (43, 41, 84, 85), (19, 17, 72, 73), (57, 55, 91, 92), (33, 31, 79, 80), (9, 7, 67, 68), (47, 45, 86, 87), (3, 1, 64, 65), (103, 102, 134, 135), (94, 93, 125, 126), (89, 88, 120, 121), (84, 83, 115, 116), (79, 78, 110, 111), (74, 73, 105, 106), (69, 68, 100, 101), (95, 94, 126, 127), (90, 89, 121, 122), (85, 84, 116, 117), (80, 79, 111, 112), (75, 74, 106, 107), (70, 69, 101, 102), (65, 64, 96, 97), (64, 95, 127, 96), (91, 90, 122, 123), (86, 85, 117, 118), (81, 80, 112, 113), (76, 75, 107, 108), (71, 70, 102, 103), (66, 65, 97, 98), (92, 91, 123, 124), (87, 86, 118, 119), (82, 81, 113, 114), (77, 76, 108, 109), (72, 71, 103, 104), (67, 66, 98, 99), (93, 92, 124, 125), (88, 87, 119, 120), (83, 82, 114, 115), (78, 77, 109, 110), (73, 72, 104, 105), (138, 137, 169, 170), (98, 97, 129, 130), (124, 123, 155, 156), (119, 118, 150, 151), (114, 113, 145, 146), (109, 108, 140, 141), (104, 103, 135, 136), (99, 98, 130, 131), (125, 124, 156, 157), (120, 119, 151, 152), (115, 114, 146, 147), (110, 109, 141, 142), (105, 104, 136, 137), (100, 99, 131, 132), (126, 125, 157, 158), (121, 120, 152, 153), (116, 115, 147, 148), (111, 110, 142, 143), (106, 105, 137, 138), (101, 100, 132, 133), (127, 126, 158, 159), (122, 121, 153, 154), (117, 116, 148, 149), (112, 111, 143, 144), (107, 106, 138, 139), (102, 101, 133, 134), (97, 96, 128, 129), (96, 127, 159, 128), (123, 122, 154, 155), (118, 117, 149, 150), (113, 112, 144, 145), (108, 107, 139, 140), (161, 160, 191, 190, 189, 188, 187, 186, 185, 184, 183, 182, 181, 180, 179, 178, 177, 176, 175, 174, 173, 172, 171, 170, 169, 168, 167, 166, 165, 164, 163, 162), (133, 132, 164, 165), (159, 158, 190, 191), (154, 153, 185, 186), (149, 148, 180, 181), (144, 143, 175, 176), (139, 138, 170, 171), (134, 133, 165, 166), (129, 128, 160, 161), (128, 159, 191, 160), (155, 154, 186, 187), (150, 149, 181, 182), (145, 144, 176, 177), (140, 139, 171, 172), (135, 134, 166, 167), (130, 129, 161, 162), (156, 155, 187, 188), (151, 150, 182, 183), (146, 145, 177, 178), (141, 140, 172, 173), (136, 135, 167, 168), (131, 130, 162, 163), (157, 156, 188, 189), (152, 151, 183, 184), (147, 146, 178, 179), (142, 141, 173, 174), (137, 136, 168, 169), (132, 131, 163, 164), (158, 157, 189, 190), (153, 152, 184, 185), (148, 147, 179, 180), (143, 142, 174, 175)])
me_cylinder_004.polygons.foreach_set('use_smooth', [True] * 162)
me_cylinder_004.materials.append(mat_cc_normal)
me_cylinder_004.use_remesh_preserve_volume = False
me_cylinder_004.use_remesh_preserve_attributes = False
me_cylinder_004.use_mirror_vertex_groups = False
me_cylinder_004.update()
me_cylinder_001 = bpy.data.meshes.new('Cylinder.001')
me_cylinder_001.from_pydata([(0.0, 0.09123, 0.12), (2.548e-18, 0.09296, 0.1991), (0.0178, 0.08948, 0.12), (0.0159, 0.09139, 0.1991), (0.03491, 0.08429, 0.12), (0.03118, 0.08676, 0.1991), (0.05069, 0.07586, 0.12), (0.04527, 0.07923, 0.1991), (0.06451, 0.06451, 0.12), (0.05762, 0.06909, 0.1991), (0.07586, 0.05069, 0.12), (0.06775, 0.05674, 0.1991), (0.08429, 0.03491, 0.12), (0.07528, 0.04266, 0.1991), (0.08948, 0.0178, 0.12), (0.07992, 0.02737, 0.1991), (0.09123, -9.572e-09, 0.12), (0.08148, 0.01148, 0.1991), (0.08948, -0.0178, 0.12), (0.07992, -0.00442, 0.1991), (0.08429, -0.03491, 0.12), (0.07528, -0.01971, 0.1991), (0.07586, -0.05069, 0.12), (0.06775, -0.03379, 0.1991), (0.06451, -0.06451, 0.12), (0.05762, -0.04614, 0.1991), (0.05069, -0.07586, 0.12), (0.04527, -0.05627, 0.1991), (0.03491, -0.08429, 0.12), (0.03118, -0.0638, 0.1991), (0.0178, -0.08948, 0.12), (0.0159, -0.06844, 0.1991), (-2.973e-08, -0.09123, 0.12), (-2.655e-08, -0.07001, 0.1991), (-0.0178, -0.08948, 0.12), (-0.0159, -0.06844, 0.1991), (-0.03491, -0.08429, 0.12), (-0.03118, -0.0638, 0.1991), (-0.05069, -0.07586, 0.12), (-0.04527, -0.05627, 0.1991), (-0.06451, -0.06451, 0.12), (-0.05762, -0.04614, 0.1991), (-0.07586, -0.05069, 0.12), (-0.06775, -0.03379, 0.1991), (-0.08429, -0.03491, 0.12), (-0.07528, -0.01971, 0.1991), (-0.08948, -0.0178, 0.12), (-0.07992, -0.00442, 0.1991), (-0.09123, 7.163e-08, 0.12), (-0.08148, 0.01148, 0.1991), (-0.08948, 0.0178, 0.12), (-0.07992, 0.02737, 0.1991), (-0.08429, 0.03491, 0.12), (-0.07528, 0.04266, 0.1991), (-0.07586, 0.05069, 0.12), (-0.06775, 0.05675, 0.1991), (-0.06451, 0.06451, 0.12), (-0.05762, 0.06909, 0.1991), (-0.05069, 0.07586, 0.12), (-0.04527, 0.07923, 0.1991), (-0.03491, 0.08429, 0.12), (-0.03118, 0.08676, 0.1991), (-0.0178, 0.08948, 0.12), (-0.0159, 0.09139, 0.1991), (-0.01766, 0.07458, 0.3018), (-0.003105, 0.07315, 0.3018), (0.01089, 0.06891, 0.3018), (0.02378, 0.06201, 0.3018), (0.03508, 0.05274, 0.3018), (0.04436, 0.04144, 0.3018), (0.05125, 0.02854, 0.3018), (0.0555, 0.01455, 0.3018), (0.05693, -2.01e-09, 0.3018), (0.0555, -0.01455, 0.3018), (0.05125, -0.02854, 0.3018), (0.04436, -0.04144, 0.3018), (0.03508, -0.05274, 0.3018), (0.02378, -0.06201, 0.3018), (0.01089, -0.06891, 0.3018), (-0.003105, -0.07315, 0.3018), (-0.01766, -0.07458, 0.3018), (-0.03221, -0.07315, 0.3018), (-0.0462, -0.06891, 0.3018), (-0.05909, -0.06201, 0.3018), (-0.07039, -0.05274, 0.3018), (-0.07967, -0.04144, 0.3018), (-0.08656, -0.02854, 0.3018), (-0.09081, -0.01455, 0.3018), (-0.09224, 6.438e-08, 0.3018), (-0.09081, 0.01455, 0.3018), (-0.08656, 0.02854, 0.3018), (-0.07967, 0.04144, 0.3018), (-0.07039, 0.05274, 0.3018), (-0.05909, 0.06201, 0.3018), (-0.0462, 0.06891, 0.3018), (-0.03221, 0.07315, 0.3018), (-4.38e-08, 0.05448, 0.3991), (0.01338, 0.05316, 0.3991), (0.02625, 0.04926, 0.3991), (0.03812, 0.04292, 0.3991), (0.04851, 0.03439, 0.3991), (0.05705, 0.02399, 0.3991), (0.06339, 0.01213, 0.3991), (0.06729, -0.0007399, 0.3991), (0.06861, -0.01412, 0.3991), (0.06729, -0.02751, 0.3991), (0.06339, -0.04038, 0.3991), (0.05705, -0.05224, 0.3991), (0.04851, -0.06264, 0.3991), (0.03812, -0.07117, 0.3991), (0.02625, -0.07751, 0.3991), (0.01338, -0.08141, 0.3991), (-6.616e-08, -0.08273, 0.3991), (-0.01338, -0.08141, 0.3991), (-0.02626, -0.07751, 0.3991), (-0.03812, -0.07117, 0.3991), (-0.04851, -0.06264, 0.3991), (-0.05705, -0.05224, 0.3991), (-0.06339, -0.04038, 0.3991), (-0.06729, -0.02751, 0.3991), (-0.06861, -0.01412, 0.3991), (-0.06729, -0.0007398, 0.3991), (-0.06339, 0.01213, 0.3991), (-0.05705, 0.02399, 0.3991), (-0.04851, 0.03439, 0.3991), (-0.03812, 0.04292, 0.3991), (-0.02625, 0.04926, 0.3991), (-0.01338, 0.05316, 0.3991), (0.01059, 0.05995, 0.5), (0.02229, 0.0588, 0.5), (0.03353, 0.05538, 0.5), (0.0439, 0.04985, 0.5), (0.05298, 0.04239, 0.5), (0.06044, 0.03331, 0.5), (0.06598, 0.02294, 0.5), (0.06939, 0.0117, 0.5), (0.07054, -2.971e-09, 0.5), (0.06939, -0.0117, 0.5), (0.06598, -0.02294, 0.5), (0.06044, -0.03331, 0.5), (0.05298, -0.04239, 0.5), (0.0439, -0.04985, 0.5), (0.03353, -0.05538, 0.5), (0.02229, -0.0588, 0.5), (0.01059, -0.05995, 0.5), (-0.001102, -0.0588, 0.5), (-0.01235, -0.05538, 0.5), (-0.02271, -0.04985, 0.5), (-0.0318, -0.04239, 0.5), (-0.03925, -0.03331, 0.5), (-0.04479, -0.02294, 0.5), (-0.0482, -0.0117, 0.5), (-0.04935, 5.039e-08, 0.5), (-0.0482, 0.0117, 0.5), (-0.04479, 0.02294, 0.5), (-0.03925, 0.03331, 0.5), (-0.0318, 0.04239, 0.5), (-0.02271, 0.04985, 0.5), (-0.01235, 0.05538, 0.5), (-0.001102, 0.0588, 0.5), (-3.54e-08, 0.02795, 0.5991), (0.0101, 0.02695, 0.5991), (0.01982, 0.024, 0.5991), (0.02877, 0.01922, 0.5991), (0.03661, 0.01278, 0.5991), (0.04305, 0.004933, 0.5991), (0.04784, -0.004019, 0.5991), (0.05079, -0.01373, 0.5991), (0.05178, -0.02384, 0.5991), (0.05079, -0.03394, 0.5991), (0.04784, -0.04365, 0.5991), (0.04305, -0.0526, 0.5991), (0.03661, -0.06045, 0.5991), (0.02877, -0.06689, 0.5991), (0.01982, -0.07167, 0.5991), (0.0101, -0.07462, 0.5991), (-5.227e-08, -0.07562, 0.5991), (-0.0101, -0.07462, 0.5991), (-0.01982, -0.07167, 0.5991), (-0.02877, -0.06689, 0.5991), (-0.03661, -0.06045, 0.5991), (-0.04305, -0.0526, 0.5991), (-0.04784, -0.04365, 0.5991), (-0.05079, -0.03394, 0.5991), (-0.05178, -0.02384, 0.5991), (-0.05079, -0.01373, 0.5991), (-0.04784, -0.004019, 0.5991), (-0.04305, 0.004933, 0.5991), (-0.03661, 0.01278, 0.5991), (-0.02877, 0.01922, 0.5991), (-0.01982, 0.024, 0.5991), (-0.0101, 0.02695, 0.5991)], [], [(0, 1, 3, 2), (2, 3, 5, 4), (4, 5, 7, 6), (6, 7, 9, 8), (8, 9, 11, 10), (10, 11, 13, 12), (12, 13, 15, 14), (14, 15, 17, 16), (16, 17, 19, 18), (18, 19, 21, 20), (20, 21, 23, 22), (22, 23, 25, 24), (24, 25, 27, 26), (26, 27, 29, 28), (28, 29, 31, 30), (30, 31, 33, 32), (32, 33, 35, 34), (34, 35, 37, 36), (36, 37, 39, 38), (38, 39, 41, 40), (40, 41, 43, 42), (42, 43, 45, 44), (44, 45, 47, 46), (46, 47, 49, 48), (48, 49, 51, 50), (50, 51, 53, 52), (52, 53, 55, 54), (54, 55, 57, 56), (56, 57, 59, 58), (58, 59, 61, 60), (23, 21, 74, 75), (62, 63, 1, 0), (60, 61, 63, 62), (0, 2, 4, 6, 8, 10, 12, 14, 16, 18, 20, 22, 24, 26, 28, 30, 32, 34, 36, 38, 40, 42, 44, 46, 48, 50, 52, 54, 56, 58, 60, 62), (68, 67, 99, 100), (61, 59, 93, 94), (37, 35, 81, 82), (13, 11, 69, 70), (51, 49, 88, 89), (27, 25, 76, 77), (1, 63, 95, 64), (41, 39, 83, 84), (17, 15, 71, 72), (55, 53, 90, 91), (31, 29, 78, 79), (7, 5, 66, 67), (45, 43, 85, 86), (21, 19, 73, 74), (59, 57, 92, 93), (35, 33, 80, 81), (11, 9, 68, 69), (49, 47, 87, 88), (25, 23, 75, 76), (63, 61, 94, 95), (39, 37, 82, 83), (15, 13, 70, 71), (53, 51, 89, 90), (29, 27, 77, 78), (5, 3, 65, 66), (43, 41, 84, 85), (19, 17, 72, 73), (57, 55, 91, 92), (33, 31, 79, 80), (9, 7, 67, 68), (47, 45, 86, 87), (3, 1, 64, 65), (103, 102, 134, 135), (94, 93, 125, 126), (89, 88, 120, 121), (84, 83, 115, 116), (79, 78, 110, 111), (74, 73, 105, 106), (69, 68, 100, 101), (95, 94, 126, 127), (90, 89, 121, 122), (85, 84, 116, 117), (80, 79, 111, 112), (75, 74, 106, 107), (70, 69, 101, 102), (65, 64, 96, 97), (64, 95, 127, 96), (91, 90, 122, 123), (86, 85, 117, 118), (81, 80, 112, 113), (76, 75, 107, 108), (71, 70, 102, 103), (66, 65, 97, 98), (92, 91, 123, 124), (87, 86, 118, 119), (82, 81, 113, 114), (77, 76, 108, 109), (72, 71, 103, 104), (67, 66, 98, 99), (93, 92, 124, 125), (88, 87, 119, 120), (83, 82, 114, 115), (78, 77, 109, 110), (73, 72, 104, 105), (138, 137, 169, 170), (98, 97, 129, 130), (124, 123, 155, 156), (119, 118, 150, 151), (114, 113, 145, 146), (109, 108, 140, 141), (104, 103, 135, 136), (99, 98, 130, 131), (125, 124, 156, 157), (120, 119, 151, 152), (115, 114, 146, 147), (110, 109, 141, 142), (105, 104, 136, 137), (100, 99, 131, 132), (126, 125, 157, 158), (121, 120, 152, 153), (116, 115, 147, 148), (111, 110, 142, 143), (106, 105, 137, 138), (101, 100, 132, 133), (127, 126, 158, 159), (122, 121, 153, 154), (117, 116, 148, 149), (112, 111, 143, 144), (107, 106, 138, 139), (102, 101, 133, 134), (97, 96, 128, 129), (96, 127, 159, 128), (123, 122, 154, 155), (118, 117, 149, 150), (113, 112, 144, 145), (108, 107, 139, 140), (161, 160, 191, 190, 189, 188, 187, 186, 185, 184, 183, 182, 181, 180, 179, 178, 177, 176, 175, 174, 173, 172, 171, 170, 169, 168, 167, 166, 165, 164, 163, 162), (133, 132, 164, 165), (159, 158, 190, 191), (154, 153, 185, 186), (149, 148, 180, 181), (144, 143, 175, 176), (139, 138, 170, 171), (134, 133, 165, 166), (129, 128, 160, 161), (128, 159, 191, 160), (155, 154, 186, 187), (150, 149, 181, 182), (145, 144, 176, 177), (140, 139, 171, 172), (135, 134, 166, 167), (130, 129, 161, 162), (156, 155, 187, 188), (151, 150, 182, 183), (146, 145, 177, 178), (141, 140, 172, 173), (136, 135, 167, 168), (131, 130, 162, 163), (157, 156, 188, 189), (152, 151, 183, 184), (147, 146, 178, 179), (142, 141, 173, 174), (137, 136, 168, 169), (132, 131, 163, 164), (158, 157, 189, 190), (153, 152, 184, 185), (148, 147, 179, 180), (143, 142, 174, 175)])
me_cylinder_001.polygons.foreach_set('use_smooth', [True] * 162)
me_cylinder_001.materials.append(mat_cc_normal)
me_cylinder_001.use_remesh_preserve_volume = False
me_cylinder_001.use_remesh_preserve_attributes = False
me_cylinder_001.use_mirror_vertex_groups = False
me_cylinder_001.update()
me_cylinder = bpy.data.meshes.new('Cylinder')
me_cylinder.from_pydata([(0.0, 0.15, 1.907e-06), (0.0, 0.15, 30.0), (0.02926, 0.1471, 1.907e-06), (0.02926, 0.1471, 30.0), (0.0574, 0.1386, 1.907e-06), (0.0574, 0.1386, 30.0), (0.08334, 0.1247, 1.907e-06), (0.08334, 0.1247, 30.0), (0.1061, 0.1061, 1.907e-06), (0.1061, 0.1061, 30.0), (0.1247, 0.08334, 1.907e-06), (0.1247, 0.08334, 30.0), (0.1386, 0.0574, 1.907e-06), (0.1386, 0.0574, 30.0), (0.1471, 0.02926, 1.907e-06), (0.1471, 0.02926, 30.0), (0.15, 1.132e-08, 1.907e-06), (0.15, 1.132e-08, 30.0), (0.1471, -0.02926, 1.907e-06), (0.1471, -0.02926, 30.0), (0.1386, -0.0574, 1.907e-06), (0.1386, -0.0574, 30.0), (0.1247, -0.08334, 1.907e-06), (0.1247, -0.08334, 30.0), (0.1061, -0.1061, 1.907e-06), (0.1061, -0.1061, 30.0), (0.08334, -0.1247, 1.907e-06), (0.08334, -0.1247, 30.0), (0.0574, -0.1386, 1.907e-06), (0.0574, -0.1386, 30.0), (0.02926, -0.1471, 1.907e-06), (0.02926, -0.1471, 30.0), (-4.888e-08, -0.15, 1.907e-06), (-4.888e-08, -0.15, 30.0), (-0.02926, -0.1471, 1.907e-06), (-0.02926, -0.1471, 30.0), (-0.0574, -0.1386, 1.907e-06), (-0.0574, -0.1386, 30.0), (-0.08334, -0.1247, 1.907e-06), (-0.08334, -0.1247, 30.0), (-0.1061, -0.1061, 1.907e-06), (-0.1061, -0.1061, 30.0), (-0.1247, -0.08334, 1.907e-06), (-0.1247, -0.08334, 30.0), (-0.1386, -0.0574, 1.907e-06), (-0.1386, -0.0574, 30.0), (-0.1471, -0.02926, 1.907e-06), (-0.1471, -0.02926, 30.0), (-0.15, 1.448e-07, 1.907e-06), (-0.15, 1.448e-07, 30.0), (-0.1471, 0.02926, 1.907e-06), (-0.1471, 0.02926, 30.0), (-0.1386, 0.0574, 1.907e-06), (-0.1386, 0.0574, 30.0), (-0.1247, 0.08334, 1.907e-06), (-0.1247, 0.08334, 30.0), (-0.1061, 0.1061, 1.907e-06), (-0.1061, 0.1061, 30.0), (-0.08334, 0.1247, 1.907e-06), (-0.08334, 0.1247, 30.0), (-0.0574, 0.1386, 1.907e-06), (-0.0574, 0.1386, 30.0), (-0.02926, 0.1471, 1.907e-06), (-0.02926, 0.1471, 30.0)], [], [(0, 1, 3, 2), (2, 3, 5, 4), (4, 5, 7, 6), (6, 7, 9, 8), (8, 9, 11, 10), (10, 11, 13, 12), (12, 13, 15, 14), (14, 15, 17, 16), (16, 17, 19, 18), (18, 19, 21, 20), (20, 21, 23, 22), (22, 23, 25, 24), (24, 25, 27, 26), (26, 27, 29, 28), (28, 29, 31, 30), (30, 31, 33, 32), (32, 33, 35, 34), (34, 35, 37, 36), (36, 37, 39, 38), (38, 39, 41, 40), (40, 41, 43, 42), (42, 43, 45, 44), (44, 45, 47, 46), (46, 47, 49, 48), (48, 49, 51, 50), (50, 51, 53, 52), (52, 53, 55, 54), (54, 55, 57, 56), (56, 57, 59, 58), (58, 59, 61, 60), (3, 1, 63, 61, 59, 57, 55, 53, 51, 49, 47, 45, 43, 41, 39, 37, 35, 33, 31, 29, 27, 25, 23, 21, 19, 17, 15, 13, 11, 9, 7, 5), (62, 63, 1, 0), (60, 61, 63, 62), (0, 2, 4, 6, 8, 10, 12, 14, 16, 18, 20, 22, 24, 26, 28, 30, 32, 34, 36, 38, 40, 42, 44, 46, 48, 50, 52, 54, 56, 58, 60, 62)])
me_cylinder.polygons.foreach_set('use_smooth', [1, 1, 1, 1, 1, 1, 1, 1, 1, 1, 1, 1, 1, 1, 1, 1, 1, 1, 1, 1, 1, 1, 1, 1, 1, 1, 1, 1, 1, 1, 0, 1, 1, 0])
me_cylinder.materials.append(mat_rail_steelshiny)
me_cylinder.use_remesh_preserve_volume = False
me_cylinder.use_remesh_preserve_attributes = False
me_cylinder.use_mirror_vertex_groups = False
me_cylinder.update()

# ---- objects
ob_rotationcontrol = bpy.data.objects.new('RotationControl', None)
ob_cameratarget = bpy.data.objects.new('CameraTarget', None)
ob_camera = bpy.data.objects.new('Camera', cam_camera)
ob_lamp = bpy.data.objects.new('Lamp', light_lamp)
ob_cylinder_002 = bpy.data.objects.new('Cylinder.002', me_cylinder_003)
ob_plane = bpy.data.objects.new('Plane', me_plane)
ob_empty = bpy.data.objects.new('Empty', None)
ob_cylinder_005 = bpy.data.objects.new('Cylinder.005', me_cylinder_007)
ob_cylinder_004 = bpy.data.objects.new('Cylinder.004', me_cylinder_006)
ob_cylinder_003 = bpy.data.objects.new('Cylinder.003', me_cylinder_004)
ob_cylinder_001 = bpy.data.objects.new('Cylinder.001', me_cylinder_001)
ob_cylinder = bpy.data.objects.new('Cylinder', me_cylinder)
ob_lamp_001 = bpy.data.objects.new('Lamp.001', light_lamp_001)

# ---- transforms, parenting, visibility, modifiers, constraints
ob_rotationcontrol.location = (0.0, 0.0, 0.0)
ob_rotationcontrol.empty_image_offset = (0.0, 0.0)
ob_rotationcontrol.lineart.crease_threshold = 0.0
ob_cameratarget.parent = ob_rotationcontrol
ob_cameratarget.location = (0.0, 0.0, 0.817)
ob_cameratarget.empty_image_offset = (0.0, 0.0)
ob_cameratarget.lineart.crease_threshold = 0.0
ob_camera.parent = ob_cameratarget
ob_camera.location = (1.0, 1.0, 0.817)
ob_camera.rotation_euler = (1.109, 0.01082, 0.8149)
ob_camera.lock_rotations_4d = False
ob_camera.empty_display_type = 'ARROWS'
ob_camera.color = (0.0, 0.0, 0.0, 0.0)
ob_camera.display_type = 'WIRE'
ob_camera.lineart.crease_threshold = 0.0
_c = ob_camera.constraints.new('TRACK_TO'); _c.name = 'TrackTo'
_c.target = ob_cameratarget
ob_lamp.parent = ob_rotationcontrol
ob_lamp.location = (-1.0, 2.0, 0.8)
ob_lamp.lock_rotations_4d = False
ob_lamp.empty_display_type = 'ARROWS'
ob_lamp.color = (0.0, 0.0, 0.0, 0.0)
ob_lamp.lineart.crease_threshold = 0.0
_c = ob_lamp.constraints.new('TRACK_TO'); _c.name = 'TrackTo'
_c.target = ob_rotationcontrol
ob_cylinder_002.location = (0.0, -0.03, 1.1)
ob_cylinder_002.rotation_euler = (1.571, 0.0, 0.0)
ob_cylinder_002.lineart.crease_threshold = 0.0
ob_plane.location = (0.0, 0.0, 0.0)
ob_plane.lineart.crease_threshold = 0.0
ob_empty.location = (0.0, 15.0, -1.0)
ob_empty.empty_image_offset = (0.0, 0.0)
ob_empty.lineart.crease_threshold = 0.0
ob_cylinder_005.parent = ob_empty
ob_cylinder_005.matrix_parent_inverse = Matrix(((1.0, 0.0, 0.0, 0.0), (0.0, 1.0, 0.0, 0.0), (0.0, 0.0, 1.0, 1.0), (0.0, 0.0, 0.0, 1.0)))
ob_cylinder_005.location = (0.0, -0.03, 1.1)
ob_cylinder_005.rotation_euler = (4.712, 8.742e-08, 3.142)
ob_cylinder_005.lineart.crease_threshold = 0.0
ob_cylinder_004.parent = ob_empty
ob_cylinder_004.matrix_parent_inverse = Matrix(((1.0, 0.0, 0.0, 0.0), (0.0, 1.0, 0.0, 0.0), (0.0, 0.0, 1.0, 1.0), (0.0, 0.0, 0.0, 1.0)))
ob_cylinder_004.location = (0.0, -10.03, 1.1)
ob_cylinder_004.rotation_euler = (4.712, 8.742e-08, 3.142)
ob_cylinder_004.lineart.crease_threshold = 0.0
ob_cylinder_003.parent = ob_empty
ob_cylinder_003.matrix_parent_inverse = Matrix(((1.0, 0.0, 0.0, 0.0), (0.0, 1.0, 0.0, 0.0), (0.0, 0.0, 1.0, 1.0), (0.0, 0.0, 0.0, 1.0)))
ob_cylinder_003.location = (0.0, -15.03, 1.1)
ob_cylinder_003.rotation_euler = (1.571, 0.0, 0.0)
ob_cylinder_003.lineart.crease_threshold = 0.0
ob_cylinder_001.parent = ob_empty
ob_cylinder_001.matrix_parent_inverse = Matrix(((1.0, 0.0, 0.0, 0.0), (0.0, 1.0, 0.0, 0.0), (0.0, 0.0, 1.0, 1.0), (0.0, 0.0, 0.0, 1.0)))
ob_cylinder_001.location = (0.0, -5.03, 1.1)
ob_cylinder_001.rotation_euler = (1.571, 0.0, 0.0)
ob_cylinder_001.lineart.crease_threshold = 0.0
ob_cylinder.location = (0.0, 0.0, 0.0)
ob_cylinder.scale = (0.2, 0.2, 0.04)
ob_cylinder.lineart.crease_threshold = 0.0
ob_lamp_001.parent = ob_rotationcontrol
ob_lamp_001.location = (-1.0, 2.0, 2.0)
ob_lamp_001.lock_rotations_4d = False
ob_lamp_001.empty_display_type = 'ARROWS'
ob_lamp_001.color = (0.0, 0.0, 0.0, 0.0)
ob_lamp_001.lineart.crease_threshold = 0.0
_c = ob_lamp_001.constraints.new('TRACK_TO'); _c.name = 'TrackTo'
_c.target = ob_rotationcontrol

# ---- collection membership
col_collection_1.objects.link(ob_rotationcontrol)
col_collection_1.objects.link(ob_cameratarget)
col_collection_1.objects.link(ob_camera)
col_collection_1.objects.link(ob_lamp)
col_collection_2.objects.link(ob_cylinder_002)
col_collection_2.objects.link(ob_plane)
col_collection_2.objects.link(ob_empty)
col_collection_2.objects.link(ob_cylinder_005)
col_collection_2.objects.link(ob_cylinder_004)
col_collection_2.objects.link(ob_cylinder_003)
col_collection_2.objects.link(ob_cylinder_001)
col_collection_2.objects.link(ob_cylinder)
col_collection_2.objects.link(ob_lamp_001)

# ---- scene / render settings (as saved in the file)
scene.camera = ob_camera
scene.frame_start = 1; scene.frame_end = 4; scene.frame_set(4)
scene.render.engine = 'BLENDER_EEVEE_NEXT'
scene.render.image_settings.compression = 90
scene.render.resolution_x = 256
scene.render.resolution_y = 256
scene.render.dither_intensity = 0.0
scene.render.bake_margin = 2
scene.render.bake_bias = 0.0
scene.cycles.use_denoising = False
scene.cycles.samples = 10
scene.cycles.sampling_pattern = 'TABULATED_SOBOL'
scene.cycles.light_sampling_threshold = 0.0
scene.cycles.use_adaptive_sampling = False
scene.cycles.use_light_tree = False
scene.cycles.blur_glossy = 0.0
scene.cycles.volume_bounces = 1
scene.cycles.pixel_filter_type = 'GAUSSIAN'
scene.cycles.sample_clamp_indirect = 0.0
scene.view_settings.view_transform = 'Standard'
bpy.context.view_layer.update()

